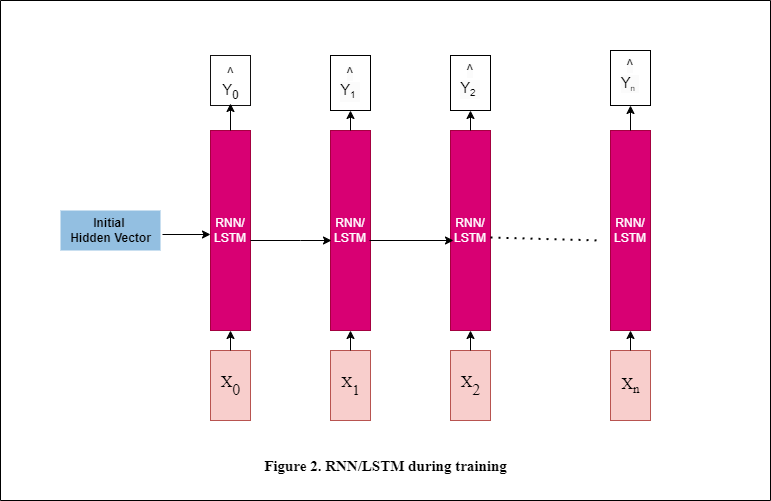

The diagram above was exported from draw.io. Its source (the exported page's mxGraphModel, read from the mxfile embedded in the PNG):
<mxGraphModel dx="2284" dy="772" grid="1" gridSize="10" guides="1" tooltips="1" connect="1" arrows="1" fold="1" page="1" pageScale="1" pageWidth="850" pageHeight="1100" math="0" shadow="0">
  <root>
    <mxCell id="0" />
    <mxCell id="1" parent="0" />
    <mxCell id="dCXTdDSnTifq2Lgx2bjy-1" value="RNN/&lt;div&gt;LSTM&lt;/div&gt;" style="rounded=0;whiteSpace=wrap;html=1;fillColor=#d80073;strokeColor=#A50040;fontColor=#ffffff;" vertex="1" parent="1">
      <mxGeometry x="160" y="240" width="40" height="200" as="geometry" />
    </mxCell>
    <mxCell id="dCXTdDSnTifq2Lgx2bjy-2" value="RNN/&lt;div&gt;LSTM&lt;/div&gt;" style="rounded=0;whiteSpace=wrap;html=1;fillColor=#d80073;fontColor=#ffffff;strokeColor=#A50040;" vertex="1" parent="1">
      <mxGeometry x="280" y="240" width="40" height="200" as="geometry" />
    </mxCell>
    <mxCell id="dCXTdDSnTifq2Lgx2bjy-3" value="RNN/&lt;div&gt;LSTM&lt;/div&gt;" style="rounded=0;whiteSpace=wrap;html=1;fillColor=#d80073;fontColor=#ffffff;strokeColor=#A50040;" vertex="1" parent="1">
      <mxGeometry x="400" y="240" width="40" height="200" as="geometry" />
    </mxCell>
    <mxCell id="dCXTdDSnTifq2Lgx2bjy-4" value="&lt;b&gt;Initial&amp;nbsp;&lt;/b&gt;&lt;div&gt;&lt;b&gt;Hidden Vector&lt;/b&gt;&lt;/div&gt;" style="text;html=1;align=center;verticalAlign=middle;resizable=0;points=[];autosize=1;strokeColor=none;fillColor=#93bfe1;" vertex="1" parent="1">
      <mxGeometry x="10" y="320" width="100" height="40" as="geometry" />
    </mxCell>
    <mxCell id="dCXTdDSnTifq2Lgx2bjy-5" value="" style="endArrow=classic;html=1;rounded=0;exitX=1.02;exitY=0.6;exitDx=0;exitDy=0;exitPerimeter=0;" edge="1" parent="1" source="dCXTdDSnTifq2Lgx2bjy-4">
      <mxGeometry width="50" height="50" relative="1" as="geometry">
        <mxPoint x="400" y="420" as="sourcePoint" />
        <mxPoint x="160" y="344" as="targetPoint" />
      </mxGeometry>
    </mxCell>
    <mxCell id="dCXTdDSnTifq2Lgx2bjy-7" value="&lt;p style=&quot;font-size: 16px;&quot; class=&quot;MsoNormal&quot;&gt;&lt;span style=&quot;mso-spacerun:'yes';font-family:'Times New Roman';mso-fareast-font-family:SimSun;&lt;br/&gt;font-size:18.0000pt;&quot;&gt;X&lt;/span&gt;&lt;sub&gt;&lt;span style=&quot;font-family: &amp;quot;Times New Roman&amp;quot;; vertical-align: sub; font-size: 16px;&quot;&gt;0&lt;/span&gt;&lt;/sub&gt;&lt;sub&gt;&lt;span style=&quot;mso-spacerun:'yes';font-family:'Times New Roman';mso-fareast-font-family:SimSun;&lt;br/&gt;font-size:18.0000pt;vertical-align:sub;&quot;&gt;&lt;/span&gt;&lt;/sub&gt;&lt;/p&gt;" style="text;html=1;align=center;verticalAlign=middle;resizable=0;points=[];autosize=1;strokeColor=#b85450;fillColor=#f8cecc;labelPosition=center;verticalLabelPosition=middle;spacing=0;" vertex="1" parent="1">
      <mxGeometry x="160" y="460" width="40" height="70" as="geometry" />
    </mxCell>
    <mxCell id="dCXTdDSnTifq2Lgx2bjy-8" value="&lt;p style=&quot;font-size: 15px;&quot; class=&quot;MsoNormal&quot;&gt;&lt;span style=&quot;mso-spacerun:'yes';font-family:'Times New Roman';mso-fareast-font-family:SimSun;&lt;br/&gt;font-size:18.0000pt;&quot;&gt;X&lt;/span&gt;&lt;sub&gt;&lt;span style=&quot;font-family: &amp;quot;Times New Roman&amp;quot;; vertical-align: sub; font-size: 15px;&quot;&gt;1&lt;/span&gt;&lt;/sub&gt;&lt;sub&gt;&lt;span style=&quot;mso-spacerun:'yes';font-family:'Times New Roman';mso-fareast-font-family:SimSun;&lt;br/&gt;font-size:18.0000pt;vertical-align:sub;&quot;&gt;&lt;/span&gt;&lt;/sub&gt;&lt;/p&gt;" style="text;html=1;align=center;verticalAlign=middle;resizable=0;points=[];autosize=1;strokeColor=#b85450;fillColor=#f8cecc;" vertex="1" parent="1">
      <mxGeometry x="280" y="460" width="40" height="70" as="geometry" />
    </mxCell>
    <mxCell id="dCXTdDSnTifq2Lgx2bjy-9" value="&lt;p style=&quot;font-size: 16px;&quot; class=&quot;MsoNormal&quot;&gt;&lt;span style=&quot;mso-spacerun:'yes';font-family:'Times New Roman';mso-fareast-font-family:SimSun;&lt;br/&gt;font-size:18.0000pt;&quot;&gt;X&lt;/span&gt;&lt;sub&gt;&lt;span style=&quot;font-family: &amp;quot;Times New Roman&amp;quot;; vertical-align: sub; font-size: 16px;&quot;&gt;2&lt;/span&gt;&lt;/sub&gt;&lt;sub&gt;&lt;span style=&quot;mso-spacerun:'yes';font-family:'Times New Roman';mso-fareast-font-family:SimSun;&lt;br/&gt;font-size:18.0000pt;vertical-align:sub;&quot;&gt;&lt;/span&gt;&lt;/sub&gt;&lt;/p&gt;" style="text;html=1;align=center;verticalAlign=middle;resizable=0;points=[];autosize=1;strokeColor=#b85450;fillColor=#f8cecc;" vertex="1" parent="1">
      <mxGeometry x="400" y="460" width="40" height="70" as="geometry" />
    </mxCell>
    <mxCell id="dCXTdDSnTifq2Lgx2bjy-11" value="" style="endArrow=classic;html=1;rounded=0;" edge="1" parent="1" source="dCXTdDSnTifq2Lgx2bjy-7" target="dCXTdDSnTifq2Lgx2bjy-1">
      <mxGeometry width="50" height="50" relative="1" as="geometry">
        <mxPoint x="400" y="400" as="sourcePoint" />
        <mxPoint x="450" y="350" as="targetPoint" />
      </mxGeometry>
    </mxCell>
    <mxCell id="dCXTdDSnTifq2Lgx2bjy-14" value="" style="endArrow=classic;html=1;rounded=0;entryX=0.5;entryY=1;entryDx=0;entryDy=0;" edge="1" parent="1" source="dCXTdDSnTifq2Lgx2bjy-8" target="dCXTdDSnTifq2Lgx2bjy-2">
      <mxGeometry width="50" height="50" relative="1" as="geometry">
        <mxPoint x="188" y="470" as="sourcePoint" />
        <mxPoint x="189" y="450" as="targetPoint" />
      </mxGeometry>
    </mxCell>
    <mxCell id="dCXTdDSnTifq2Lgx2bjy-15" value="" style="endArrow=classic;html=1;rounded=0;" edge="1" parent="1" source="dCXTdDSnTifq2Lgx2bjy-9" target="dCXTdDSnTifq2Lgx2bjy-3">
      <mxGeometry width="50" height="50" relative="1" as="geometry">
        <mxPoint x="400" y="400" as="sourcePoint" />
        <mxPoint x="450" y="350" as="targetPoint" />
      </mxGeometry>
    </mxCell>
    <mxCell id="dCXTdDSnTifq2Lgx2bjy-16" value="" style="endArrow=classic;html=1;rounded=0;exitX=1;exitY=0.55;exitDx=0;exitDy=0;exitPerimeter=0;" edge="1" parent="1" source="dCXTdDSnTifq2Lgx2bjy-1">
      <mxGeometry width="50" height="50" relative="1" as="geometry">
        <mxPoint x="400" y="400" as="sourcePoint" />
        <mxPoint x="281" y="350" as="targetPoint" />
        <Array as="points">
          <mxPoint x="250" y="350" />
        </Array>
      </mxGeometry>
    </mxCell>
    <mxCell id="dCXTdDSnTifq2Lgx2bjy-17" value="" style="endArrow=classic;html=1;rounded=0;exitX=0.975;exitY=0.55;exitDx=0;exitDy=0;exitPerimeter=0;entryX=0.075;entryY=0.55;entryDx=0;entryDy=0;entryPerimeter=0;" edge="1" parent="1" source="dCXTdDSnTifq2Lgx2bjy-2" target="dCXTdDSnTifq2Lgx2bjy-3">
      <mxGeometry width="50" height="50" relative="1" as="geometry">
        <mxPoint x="140" y="220" as="sourcePoint" />
        <mxPoint x="190" y="170" as="targetPoint" />
      </mxGeometry>
    </mxCell>
    <mxCell id="dCXTdDSnTifq2Lgx2bjy-18" value="&lt;span id=&quot;docs-internal-guid-dfbd63bf-7fff-f4c3-20e5-2806b0f11402&quot;&gt;&lt;span style=&quot;font-size: 11pt; font-family: Arial, sans-serif; background-color: transparent; font-variant-numeric: normal; font-variant-east-asian: normal; font-variant-alternates: normal; font-variant-position: normal; vertical-align: baseline; white-space: pre-wrap;&quot;&gt;^&lt;/span&gt;&lt;/span&gt;&lt;div&gt;&lt;span&gt;&lt;span style=&quot;font-size: 11pt; font-family: Arial, sans-serif; background-color: transparent; font-variant-numeric: normal; font-variant-east-asian: normal; font-variant-alternates: normal; font-variant-position: normal; vertical-align: baseline; white-space: pre-wrap;&quot;&gt;Y&lt;/span&gt;&lt;span style=&quot;font-size: 11pt; font-family: Arial, sans-serif; background-color: transparent; font-variant-numeric: normal; font-variant-east-asian: normal; font-variant-alternates: normal; font-variant-position: normal; white-space: pre-wrap;&quot;&gt;&lt;sub&gt;0&lt;/sub&gt;&lt;/span&gt;&lt;span style=&quot;font-size: 11pt; font-family: Arial, sans-serif; background-color: transparent; font-variant-numeric: normal; font-variant-east-asian: normal; font-variant-alternates: normal; font-variant-position: normal; vertical-align: baseline; white-space: pre-wrap;&quot;&gt; &lt;/span&gt;&lt;/span&gt;&lt;/div&gt;" style="text;html=1;align=center;verticalAlign=bottom;resizable=0;points=[];autosize=1;strokeColor=#121111;fillColor=none;" vertex="1" parent="1">
      <mxGeometry x="160" y="165" width="40" height="50" as="geometry" />
    </mxCell>
    <mxCell id="dCXTdDSnTifq2Lgx2bjy-19" value="&lt;span id=&quot;docs-internal-guid-dfbd63bf-7fff-f4c3-20e5-2806b0f11402&quot; style=&quot;forced-color-adjust: none; color: rgb(0, 0, 0); font-family: Helvetica; font-size: 12px; font-style: normal; font-variant-ligatures: normal; font-variant-caps: normal; font-weight: 400; letter-spacing: normal; orphans: 2; text-indent: 0px; text-transform: none; widows: 2; word-spacing: 0px; -webkit-text-stroke-width: 0px; white-space: nowrap; background-color: rgb(251, 251, 251); text-decoration-thickness: initial; text-decoration-style: initial; text-decoration-color: initial;&quot;&gt;&lt;span style=&quot;forced-color-adjust: none; font-size: 11pt; font-family: Arial, sans-serif; background-color: transparent; font-variant-numeric: normal; font-variant-east-asian: normal; font-variant-alternates: normal; font-variant-position: normal; vertical-align: baseline; white-space: pre-wrap;&quot;&gt;^&lt;/span&gt;&lt;/span&gt;&lt;div style=&quot;forced-color-adjust: none; color: rgb(0, 0, 0); font-family: Helvetica; font-style: normal; font-variant-ligatures: normal; font-variant-caps: normal; font-weight: 400; letter-spacing: normal; orphans: 2; text-indent: 0px; text-transform: none; widows: 2; word-spacing: 0px; -webkit-text-stroke-width: 0px; white-space: nowrap; background-color: rgb(251, 251, 251); text-decoration-thickness: initial; text-decoration-style: initial; text-decoration-color: initial;&quot;&gt;&lt;span style=&quot;forced-color-adjust: none;&quot;&gt;&lt;span style=&quot;font-size: 11pt; forced-color-adjust: none; font-family: Arial, sans-serif; background-color: transparent; font-variant-numeric: normal; font-variant-east-asian: normal; font-variant-alternates: normal; font-variant-position: normal; vertical-align: baseline; white-space: pre-wrap;&quot;&gt;Y&lt;/span&gt;&lt;span style=&quot;forced-color-adjust: none; font-family: Arial, sans-serif; background-color: transparent; font-variant-numeric: normal; font-variant-east-asian: normal; font-variant-alternates: normal; font-variant-position: normal; white-space: pre-wrap; font-size: 12.2222px;&quot;&gt;&lt;sub&gt;1&lt;/sub&gt;&lt;/span&gt;&lt;span style=&quot;font-size: 11pt; forced-color-adjust: none; font-family: Arial, sans-serif; background-color: transparent; font-variant-numeric: normal; font-variant-east-asian: normal; font-variant-alternates: normal; font-variant-position: normal; vertical-align: baseline; white-space: pre-wrap;&quot;&gt; &lt;/span&gt;&lt;/span&gt;&lt;/div&gt;" style="text;whiteSpace=wrap;html=1;verticalAlign=middle;align=center;strokeColor=default;" vertex="1" parent="1">
      <mxGeometry x="280" y="165" width="40" height="55" as="geometry" />
    </mxCell>
    <mxCell id="dCXTdDSnTifq2Lgx2bjy-20" value="&lt;span style=&quot;forced-color-adjust: none; color: rgb(0, 0, 0); font-family: Helvetica; font-size: 12px; font-style: normal; font-variant-ligatures: normal; font-variant-caps: normal; font-weight: 400; letter-spacing: normal; orphans: 2; text-indent: 0px; text-transform: none; widows: 2; word-spacing: 0px; -webkit-text-stroke-width: 0px; white-space: nowrap; background-color: rgb(251, 251, 251); text-decoration-thickness: initial; text-decoration-style: initial; text-decoration-color: initial;&quot; id=&quot;docs-internal-guid-dfbd63bf-7fff-f4c3-20e5-2806b0f11402&quot;&gt;&lt;span style=&quot;forced-color-adjust: none; font-size: 11pt; font-family: Arial, sans-serif; background-color: transparent; font-variant-numeric: normal; font-variant-east-asian: normal; font-variant-alternates: normal; font-variant-position: normal; vertical-align: baseline; white-space: pre-wrap;&quot;&gt;^&lt;/span&gt;&lt;/span&gt;&lt;div style=&quot;forced-color-adjust: none; color: rgb(0, 0, 0); font-family: Helvetica; font-style: normal; font-variant-ligatures: normal; font-variant-caps: normal; font-weight: 400; letter-spacing: normal; orphans: 2; text-indent: 0px; text-transform: none; widows: 2; word-spacing: 0px; -webkit-text-stroke-width: 0px; white-space: nowrap; background-color: rgb(251, 251, 251); text-decoration-thickness: initial; text-decoration-style: initial; text-decoration-color: initial;&quot;&gt;&lt;span style=&quot;forced-color-adjust: none;&quot;&gt;&lt;span style=&quot;font-size: 11pt; forced-color-adjust: none; font-family: Arial, sans-serif; background-color: transparent; font-variant-numeric: normal; font-variant-east-asian: normal; font-variant-alternates: normal; font-variant-position: normal; vertical-align: baseline; white-space: pre-wrap;&quot;&gt;Y&lt;/span&gt;&lt;span style=&quot;forced-color-adjust: none; font-family: Arial, sans-serif; background-color: transparent; font-variant-numeric: normal; font-variant-east-asian: normal; font-variant-alternates: normal; font-variant-position: normal; white-space: pre-wrap; font-size: 12.2222px;&quot;&gt;&lt;sub&gt;2&lt;/sub&gt;&lt;/span&gt;&lt;span style=&quot;font-size: 11pt; forced-color-adjust: none; font-family: Arial, sans-serif; background-color: transparent; font-variant-numeric: normal; font-variant-east-asian: normal; font-variant-alternates: normal; font-variant-position: normal; vertical-align: baseline; white-space: pre-wrap;&quot;&gt; &lt;/span&gt;&lt;/span&gt;&lt;/div&gt;" style="text;whiteSpace=wrap;html=1;align=center;strokeColor=default;" vertex="1" parent="1">
      <mxGeometry x="400" y="165" width="40" height="55" as="geometry" />
    </mxCell>
    <mxCell id="dCXTdDSnTifq2Lgx2bjy-23" value="" style="endArrow=none;dashed=1;html=1;dashPattern=1 3;strokeWidth=2;rounded=0;exitX=1;exitY=0.535;exitDx=0;exitDy=0;exitPerimeter=0;" edge="1" parent="1" source="dCXTdDSnTifq2Lgx2bjy-3">
      <mxGeometry width="50" height="50" relative="1" as="geometry">
        <mxPoint x="400" y="200" as="sourcePoint" />
        <mxPoint x="550" y="350" as="targetPoint" />
      </mxGeometry>
    </mxCell>
    <mxCell id="dCXTdDSnTifq2Lgx2bjy-24" value="RNN/&lt;div&gt;LSTM&lt;/div&gt;" style="rounded=0;whiteSpace=wrap;html=1;fillColor=#d80073;fontColor=#ffffff;strokeColor=#A50040;" vertex="1" parent="1">
      <mxGeometry x="560" y="240" width="40" height="200" as="geometry" />
    </mxCell>
    <mxCell id="dCXTdDSnTifq2Lgx2bjy-25" value="&lt;p style=&quot;font-size: 16px;&quot; class=&quot;MsoNormal&quot;&gt;&lt;span style=&quot;mso-spacerun:'yes';font-family:'Times New Roman';mso-fareast-font-family:SimSun;&lt;br/&gt;font-size:18.0000pt;&quot;&gt;X&lt;sub&gt;n&lt;/sub&gt;&lt;/span&gt;&lt;/p&gt;" style="text;html=1;align=center;verticalAlign=middle;resizable=0;points=[];autosize=1;strokeColor=#b85450;fillColor=#f8cecc;" vertex="1" parent="1">
      <mxGeometry x="560" y="460" width="40" height="70" as="geometry" />
    </mxCell>
    <mxCell id="dCXTdDSnTifq2Lgx2bjy-27" value="&lt;span style=&quot;forced-color-adjust: none; color: rgb(0, 0, 0); font-family: Helvetica; font-size: 12px; font-style: normal; font-variant-ligatures: normal; font-variant-caps: normal; font-weight: 400; letter-spacing: normal; orphans: 2; text-indent: 0px; text-transform: none; widows: 2; word-spacing: 0px; -webkit-text-stroke-width: 0px; white-space: nowrap; background-color: rgb(251, 251, 251); text-decoration-thickness: initial; text-decoration-style: initial; text-decoration-color: initial;&quot; id=&quot;docs-internal-guid-dfbd63bf-7fff-f4c3-20e5-2806b0f11402&quot;&gt;&lt;span style=&quot;forced-color-adjust: none; font-size: 11pt; font-family: Arial, sans-serif; background-color: transparent; font-variant-numeric: normal; font-variant-east-asian: normal; font-variant-alternates: normal; font-variant-position: normal; vertical-align: baseline; white-space: pre-wrap;&quot;&gt;^&lt;/span&gt;&lt;/span&gt;&lt;div style=&quot;forced-color-adjust: none; color: rgb(0, 0, 0); font-family: Helvetica; font-style: normal; font-variant-ligatures: normal; font-variant-caps: normal; font-weight: 400; letter-spacing: normal; orphans: 2; text-indent: 0px; text-transform: none; widows: 2; word-spacing: 0px; -webkit-text-stroke-width: 0px; white-space: nowrap; background-color: rgb(251, 251, 251); text-decoration-thickness: initial; text-decoration-style: initial; text-decoration-color: initial;&quot;&gt;&lt;span style=&quot;forced-color-adjust: none;&quot;&gt;&lt;span style=&quot;font-size: 11pt; forced-color-adjust: none; font-family: Arial, sans-serif; background-color: transparent; font-variant-numeric: normal; font-variant-east-asian: normal; font-variant-alternates: normal; font-variant-position: normal; vertical-align: baseline; white-space: pre-wrap;&quot;&gt;Y&lt;/span&gt;&lt;span style=&quot;forced-color-adjust: none; font-family: Arial, sans-serif; background-color: transparent; font-variant-numeric: normal; font-variant-east-asian: normal; font-variant-alternates: normal; font-variant-position: normal; white-space: pre-wrap; font-size: 10.1852px;&quot;&gt;&lt;sub&gt;n&lt;/sub&gt;&lt;/span&gt;&lt;span style=&quot;font-size: 11pt; forced-color-adjust: none; font-family: Arial, sans-serif; background-color: transparent; font-variant-numeric: normal; font-variant-east-asian: normal; font-variant-alternates: normal; font-variant-position: normal; vertical-align: baseline; white-space: pre-wrap;&quot;&gt; &lt;/span&gt;&lt;/span&gt;&lt;/div&gt;" style="text;whiteSpace=wrap;html=1;align=center;strokeColor=default;" vertex="1" parent="1">
      <mxGeometry x="560" y="160" width="40" height="55" as="geometry" />
    </mxCell>
    <mxCell id="dCXTdDSnTifq2Lgx2bjy-29" value="" style="endArrow=classic;html=1;rounded=0;entryX=0.5;entryY=1;entryDx=0;entryDy=0;" edge="1" parent="1" source="dCXTdDSnTifq2Lgx2bjy-25" target="dCXTdDSnTifq2Lgx2bjy-24">
      <mxGeometry width="50" height="50" relative="1" as="geometry">
        <mxPoint x="430" y="470" as="sourcePoint" />
        <mxPoint x="430" y="450" as="targetPoint" />
      </mxGeometry>
    </mxCell>
    <mxCell id="dCXTdDSnTifq2Lgx2bjy-30" value="" style="endArrow=classic;html=1;rounded=0;exitX=0.5;exitY=0;exitDx=0;exitDy=0;entryX=0.5;entryY=0.96;entryDx=0;entryDy=0;entryPerimeter=0;" edge="1" parent="1" source="dCXTdDSnTifq2Lgx2bjy-1" target="dCXTdDSnTifq2Lgx2bjy-18">
      <mxGeometry width="50" height="50" relative="1" as="geometry">
        <mxPoint x="400" y="400" as="sourcePoint" />
        <mxPoint x="450" y="350" as="targetPoint" />
      </mxGeometry>
    </mxCell>
    <mxCell id="dCXTdDSnTifq2Lgx2bjy-31" value="" style="endArrow=classic;html=1;rounded=0;exitX=0.5;exitY=0;exitDx=0;exitDy=0;" edge="1" parent="1" source="dCXTdDSnTifq2Lgx2bjy-2" target="dCXTdDSnTifq2Lgx2bjy-19">
      <mxGeometry width="50" height="50" relative="1" as="geometry">
        <mxPoint x="400" y="400" as="sourcePoint" />
        <mxPoint x="450" y="350" as="targetPoint" />
      </mxGeometry>
    </mxCell>
    <mxCell id="dCXTdDSnTifq2Lgx2bjy-32" value="" style="endArrow=classic;html=1;rounded=0;exitX=0.5;exitY=0;exitDx=0;exitDy=0;entryX=0.5;entryY=1;entryDx=0;entryDy=0;" edge="1" parent="1" source="dCXTdDSnTifq2Lgx2bjy-3" target="dCXTdDSnTifq2Lgx2bjy-20">
      <mxGeometry width="50" height="50" relative="1" as="geometry">
        <mxPoint x="400" y="400" as="sourcePoint" />
        <mxPoint x="450" y="350" as="targetPoint" />
      </mxGeometry>
    </mxCell>
    <mxCell id="dCXTdDSnTifq2Lgx2bjy-33" value="" style="endArrow=classic;html=1;rounded=0;exitX=0.5;exitY=0;exitDx=0;exitDy=0;entryX=0.5;entryY=1;entryDx=0;entryDy=0;" edge="1" parent="1" source="dCXTdDSnTifq2Lgx2bjy-24" target="dCXTdDSnTifq2Lgx2bjy-27">
      <mxGeometry width="50" height="50" relative="1" as="geometry">
        <mxPoint x="400" y="400" as="sourcePoint" />
        <mxPoint x="470" y="320" as="targetPoint" />
      </mxGeometry>
    </mxCell>
    <mxCell id="dCXTdDSnTifq2Lgx2bjy-34" value="" style="swimlane;startSize=0;" vertex="1" parent="1">
      <mxGeometry x="-50" y="110" width="770" height="500" as="geometry" />
    </mxCell>
    <mxCell id="dCXTdDSnTifq2Lgx2bjy-35" value="&lt;b&gt;&lt;font style=&quot;font-size: 15px;&quot; face=&quot;Times New Roman&quot;&gt;Figure 2. RNN/LSTM during training&lt;/font&gt;&lt;/b&gt;" style="text;html=1;align=center;verticalAlign=middle;resizable=0;points=[];autosize=1;strokeColor=none;fillColor=none;" vertex="1" parent="dCXTdDSnTifq2Lgx2bjy-34">
      <mxGeometry x="250" y="450" width="270" height="30" as="geometry" />
    </mxCell>
  </root>
</mxGraphModel>